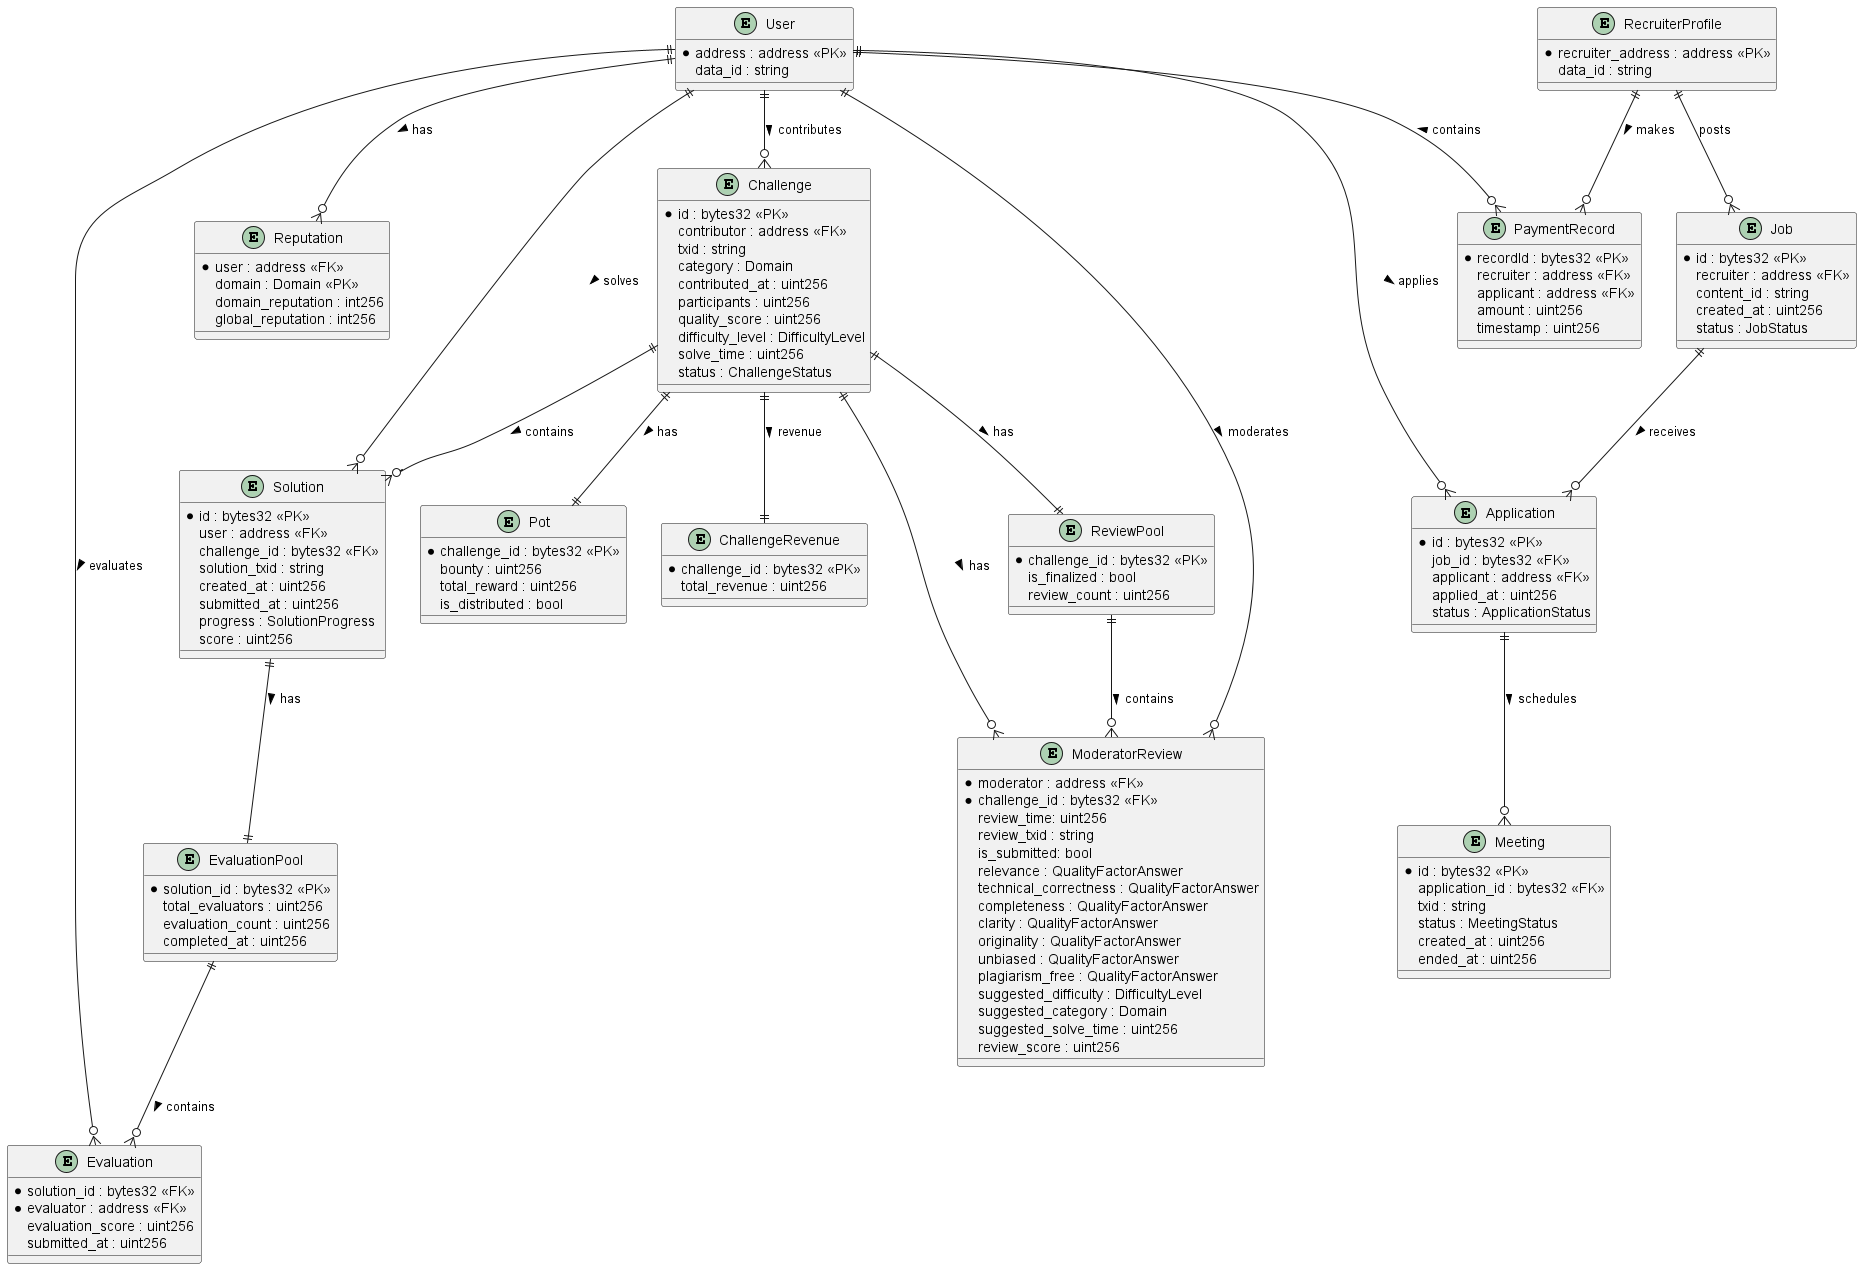

The diagram above was rendered by PlantUML. Its source (embedded in the PNG):
@startuml
entity User {
  *address : address <<PK>>
  data_id : string
}

entity RecruiterProfile {
  *recruiter_address : address <<PK>>
  data_id : string
}

entity Challenge {
  *id : bytes32 <<PK>>
  contributor : address <<FK>>
  txid : string
  category : Domain
  contributed_at : uint256
  participants : uint256
  quality_score : uint256
  difficulty_level : DifficultyLevel
  solve_time : uint256
  status : ChallengeStatus
}

entity ModeratorReview {
  *moderator : address <<FK>>
  *challenge_id : bytes32 <<FK>>
  review_time: uint256
  review_txid : string
  is_submitted: bool
  relevance : QualityFactorAnswer
  technical_correctness : QualityFactorAnswer
  completeness : QualityFactorAnswer
  clarity : QualityFactorAnswer
  originality : QualityFactorAnswer
  unbiased : QualityFactorAnswer
  plagiarism_free : QualityFactorAnswer
  suggested_difficulty : DifficultyLevel
  suggested_category : Domain
  suggested_solve_time : uint256
  review_score : uint256
}

entity Solution {
  *id : bytes32 <<PK>>
  user : address <<FK>>
  challenge_id : bytes32 <<FK>>
  solution_txid : string
  created_at : uint256
  submitted_at : uint256
  progress : SolutionProgress
  score : uint256
}

entity EvaluationPool {
  *solution_id : bytes32 <<PK>>
  total_evaluators : uint256
  evaluation_count : uint256
  completed_at : uint256
}

entity Evaluation {
  *solution_id : bytes32 <<FK>>
  *evaluator : address <<FK>>
  evaluation_score : uint256
  submitted_at : uint256
}

entity Job {
  *id : bytes32 <<PK>>
  recruiter : address <<FK>>
  content_id : string
  created_at : uint256
  status : JobStatus
}

entity Application {
  *id : bytes32 <<PK>>
  job_id : bytes32 <<FK>>
  applicant : address <<FK>>
  applied_at : uint256
  status : ApplicationStatus
}

entity Meeting {
  *id : bytes32 <<PK>>
  application_id : bytes32 <<FK>>
  txid : string
  status : MeetingStatus
  created_at : uint256
  ended_at : uint256
}

entity PaymentRecord {
  *recordId : bytes32 <<PK>>
  recruiter : address <<FK>>
  applicant : address <<FK>>
  amount : uint256
  timestamp : uint256
}

entity Pot {
  *challenge_id : bytes32 <<PK>>
  bounty : uint256
  total_reward : uint256
  is_distributed : bool
}

entity ChallengeRevenue {
  *challenge_id : bytes32 <<PK>>
  total_revenue : uint256
}

entity ReviewPool {
  *challenge_id : bytes32 <<PK>>
  is_finalized : bool
  review_count : uint256
}

entity Reputation {
  *user : address <<FK>>
  domain : Domain <<PK>>
  domain_reputation : int256
  global_reputation : int256
}

User ||--o{ Challenge : contributes >
User ||--o{ Solution : solves >
User ||--o{ Reputation : has >
Challenge ||--o{ ModeratorReview : has >
Challenge ||--|| ReviewPool : has >
Challenge ||--o{ Solution : contains >
Solution ||--|| EvaluationPool : has >
EvaluationPool ||--o{ Evaluation : contains >
Job ||--o{ Application : receives >
Application ||--o{ Meeting : schedules >
RecruiterProfile ||--o{ PaymentRecord : makes >
RecruiterProfile ||--o{ Job : posts
User ||--o{ PaymentRecord : contains <
Challenge ||--|| Pot : has >
Challenge ||--|| ChallengeRevenue : revenue >
User ||--o{ Evaluation : evaluates >
User ||--o{ ModeratorReview : moderates >
User ||--o{ Application : applies >
ReviewPool ||--o{ ModeratorReview : contains >
@enduml